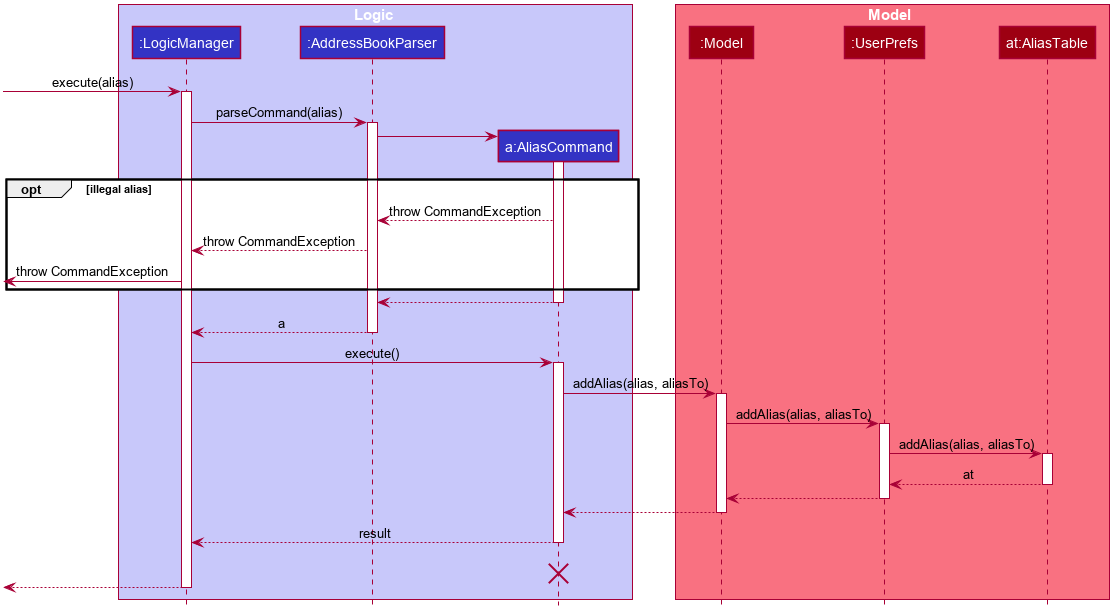

The diagram above was rendered by PlantUML. Its source (embedded in the PNG):
@startuml








skinparam BackgroundColor #FFFFFFF

skinparam Shadowing false

skinparam Class {
    FontColor #FFFFFF
    BorderThickness 1
    BorderColor #FFFFFF
    StereotypeFontColor #FFFFFF
    FontName Arial
}

skinparam Actor {
    BorderColor #000000
    Color #000000
    FontName Arial
}

skinparam Sequence {
    MessageAlign center
    BoxFontSize 15
    BoxPadding 0
    BoxFontColor #FFFFFF
    FontName Arial
}

skinparam Participant {
    FontColor #FFFFFFF
    Padding 20
}

skinparam MinClassWidth 50
skinparam ParticipantPadding 10
skinparam Shadowing false
skinparam DefaultTextAlignment center
skinparam packageStyle Rectangle

hide footbox
hide members
hide circle

box Logic #C8C8FA
participant ":LogicManager" as LogicManager #3333C4
participant ":AddressBookParser" as AddressBookParser #3333C4
participant "a:AliasCommand" as AliasCommand #3333C4
end box

box Model #F97181
participant ":Model" as Model #9D0012
participant ":UserPrefs" as UserPrefs #9D0012
participant "at:AliasTable" as AliasTable #9D0012
end box
[-> LogicManager : execute(alias)
activate LogicManager

LogicManager -> AddressBookParser : parseCommand(alias)
activate AddressBookParser

create AliasCommand
AddressBookParser -> AliasCommand
activate AliasCommand

opt illegal alias
    AddressBookParser <-- AliasCommand : throw CommandException
    LogicManager <-- AddressBookParser : throw CommandException
    [<- LogicManager : throw CommandException
end

AliasCommand --> AddressBookParser
deactivate AliasCommand

AddressBookParser --> LogicManager : a
deactivate AddressBookParser

LogicManager -> AliasCommand : execute()
activate AliasCommand

AliasCommand -> Model : addAlias(alias, aliasTo)
activate Model

Model -> UserPrefs : addAlias(alias, aliasTo)
activate UserPrefs

UserPrefs -> AliasTable :addAlias(alias, aliasTo)
activate AliasTable

AliasTable --> UserPrefs :at
deactivate AliasTable

UserPrefs --> Model :
deactivate UserPrefs

Model --> AliasCommand
deactivate Model

AliasCommand --> LogicManager : result
deactivate AliasCommand

AliasCommand -[hidden]-> LogicManager : result
destroy AliasCommand

[<--LogicManager
deactivate LogicManager

@enduml